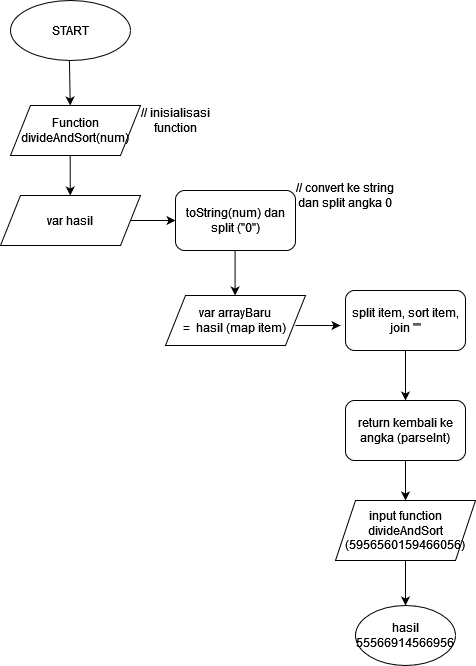

The diagram above was exported from draw.io. Its source (the exported page's mxGraphModel, read from the mxfile embedded in the PNG):
<mxGraphModel dx="1296" dy="1838" grid="1" gridSize="10" guides="1" tooltips="1" connect="1" arrows="1" fold="1" page="1" pageScale="1" pageWidth="827" pageHeight="1169" math="0" shadow="0">
  <root>
    <mxCell id="WIyWlLk6GJQsqaUBKTNV-0" />
    <mxCell id="WIyWlLk6GJQsqaUBKTNV-1" parent="WIyWlLk6GJQsqaUBKTNV-0" />
    <mxCell id="gFmEwCwKsjfavekVAJnQ-1" value="" style="endArrow=classic;html=1;rounded=0;exitX=0.445;exitY=1.005;exitDx=0;exitDy=0;exitPerimeter=0;" edge="1" parent="WIyWlLk6GJQsqaUBKTNV-1">
      <mxGeometry width="50" height="50" relative="1" as="geometry">
        <mxPoint x="213.95000000000005" y="40.14999999999998" as="sourcePoint" />
        <mxPoint x="214.71" y="85" as="targetPoint" />
      </mxGeometry>
    </mxCell>
    <mxCell id="gFmEwCwKsjfavekVAJnQ-3" value="" style="endArrow=classic;html=1;rounded=0;" edge="1" parent="WIyWlLk6GJQsqaUBKTNV-1">
      <mxGeometry width="50" height="50" relative="1" as="geometry">
        <mxPoint x="214.71000000000004" y="135" as="sourcePoint" />
        <mxPoint x="214.71000000000004" y="175" as="targetPoint" />
      </mxGeometry>
    </mxCell>
    <mxCell id="gFmEwCwKsjfavekVAJnQ-7" value="Function divideAndSort(num)" style="shape=parallelogram;perimeter=parallelogramPerimeter;whiteSpace=wrap;html=1;fixedSize=1;" vertex="1" parent="WIyWlLk6GJQsqaUBKTNV-1">
      <mxGeometry x="155" y="85" width="130" height="50" as="geometry" />
    </mxCell>
    <mxCell id="gFmEwCwKsjfavekVAJnQ-9" value="&lt;div&gt;var hasil&lt;br&gt;&lt;/div&gt;" style="shape=parallelogram;perimeter=parallelogramPerimeter;whiteSpace=wrap;html=1;fixedSize=1;" vertex="1" parent="WIyWlLk6GJQsqaUBKTNV-1">
      <mxGeometry x="145" y="175" width="140" height="50" as="geometry" />
    </mxCell>
    <mxCell id="gFmEwCwKsjfavekVAJnQ-10" value="// convert ke string dan split angka 0" style="text;html=1;strokeColor=none;fillColor=none;align=center;verticalAlign=middle;whiteSpace=wrap;rounded=0;" vertex="1" parent="WIyWlLk6GJQsqaUBKTNV-1">
      <mxGeometry x="440" y="160" width="100" height="30" as="geometry" />
    </mxCell>
    <mxCell id="gFmEwCwKsjfavekVAJnQ-11" value="// inisialisasi function" style="text;html=1;strokeColor=none;fillColor=none;align=center;verticalAlign=middle;whiteSpace=wrap;rounded=0;" vertex="1" parent="WIyWlLk6GJQsqaUBKTNV-1">
      <mxGeometry x="270" y="85" width="100" height="30" as="geometry" />
    </mxCell>
    <mxCell id="gFmEwCwKsjfavekVAJnQ-12" value="" style="endArrow=classic;html=1;rounded=0;entryX=0;entryY=0.5;entryDx=0;entryDy=0;exitX=1;exitY=0.5;exitDx=0;exitDy=0;" edge="1" parent="WIyWlLk6GJQsqaUBKTNV-1" source="gFmEwCwKsjfavekVAJnQ-9" target="gFmEwCwKsjfavekVAJnQ-15">
      <mxGeometry width="50" height="50" relative="1" as="geometry">
        <mxPoint x="290" y="200" as="sourcePoint" />
        <mxPoint x="310.00000000000006" y="230" as="targetPoint" />
      </mxGeometry>
    </mxCell>
    <mxCell id="gFmEwCwKsjfavekVAJnQ-15" value="toString(num) dan split (&quot;0&quot;)" style="rounded=1;whiteSpace=wrap;html=1;" vertex="1" parent="WIyWlLk6GJQsqaUBKTNV-1">
      <mxGeometry x="320" y="170" width="120" height="60" as="geometry" />
    </mxCell>
    <mxCell id="gFmEwCwKsjfavekVAJnQ-17" value="&lt;div&gt;var arrayBaru &lt;br&gt;&lt;/div&gt;&lt;div&gt;=&amp;nbsp; hasil (map item)&lt;br&gt;&lt;/div&gt;" style="shape=parallelogram;perimeter=parallelogramPerimeter;whiteSpace=wrap;html=1;fixedSize=1;" vertex="1" parent="WIyWlLk6GJQsqaUBKTNV-1">
      <mxGeometry x="310" y="275" width="140" height="50" as="geometry" />
    </mxCell>
    <mxCell id="gFmEwCwKsjfavekVAJnQ-19" value="" style="endArrow=classic;html=1;rounded=0;entryX=0;entryY=0.5;entryDx=0;entryDy=0;exitX=1;exitY=0.5;exitDx=0;exitDy=0;" edge="1" parent="WIyWlLk6GJQsqaUBKTNV-1">
      <mxGeometry width="50" height="50" relative="1" as="geometry">
        <mxPoint x="440" y="305" as="sourcePoint" />
        <mxPoint x="485" y="305" as="targetPoint" />
      </mxGeometry>
    </mxCell>
    <mxCell id="gFmEwCwKsjfavekVAJnQ-28" value="" style="edgeStyle=orthogonalEdgeStyle;rounded=0;orthogonalLoop=1;jettySize=auto;html=1;" edge="1" parent="WIyWlLk6GJQsqaUBKTNV-1" source="gFmEwCwKsjfavekVAJnQ-20">
      <mxGeometry relative="1" as="geometry">
        <mxPoint x="550" y="380" as="targetPoint" />
      </mxGeometry>
    </mxCell>
    <mxCell id="gFmEwCwKsjfavekVAJnQ-20" value="split item, sort item, join &quot;&quot;" style="rounded=1;whiteSpace=wrap;html=1;" vertex="1" parent="WIyWlLk6GJQsqaUBKTNV-1">
      <mxGeometry x="490" y="270" width="120" height="60" as="geometry" />
    </mxCell>
    <mxCell id="gFmEwCwKsjfavekVAJnQ-25" value="" style="endArrow=classic;html=1;rounded=0;exitX=0.5;exitY=1;exitDx=0;exitDy=0;entryX=0.5;entryY=0;entryDx=0;entryDy=0;" edge="1" parent="WIyWlLk6GJQsqaUBKTNV-1">
      <mxGeometry width="50" height="50" relative="1" as="geometry">
        <mxPoint x="379.58" y="230" as="sourcePoint" />
        <mxPoint x="379.58" y="275" as="targetPoint" />
      </mxGeometry>
    </mxCell>
    <mxCell id="gFmEwCwKsjfavekVAJnQ-26" value="START" style="ellipse;whiteSpace=wrap;html=1;" vertex="1" parent="WIyWlLk6GJQsqaUBKTNV-1">
      <mxGeometry x="155" y="-20" width="120" height="60" as="geometry" />
    </mxCell>
    <mxCell id="gFmEwCwKsjfavekVAJnQ-33" value="" style="edgeStyle=orthogonalEdgeStyle;rounded=0;orthogonalLoop=1;jettySize=auto;html=1;" edge="1" parent="WIyWlLk6GJQsqaUBKTNV-1" source="gFmEwCwKsjfavekVAJnQ-29" target="gFmEwCwKsjfavekVAJnQ-32">
      <mxGeometry relative="1" as="geometry" />
    </mxCell>
    <mxCell id="gFmEwCwKsjfavekVAJnQ-29" value="&lt;div&gt;input function divideAndSort&lt;/div&gt;&lt;div&gt;(5956560159466056)&lt;br&gt;&lt;/div&gt;" style="shape=parallelogram;perimeter=parallelogramPerimeter;whiteSpace=wrap;html=1;fixedSize=1;" vertex="1" parent="WIyWlLk6GJQsqaUBKTNV-1">
      <mxGeometry x="480" y="480" width="140" height="60" as="geometry" />
    </mxCell>
    <mxCell id="gFmEwCwKsjfavekVAJnQ-31" value="" style="edgeStyle=orthogonalEdgeStyle;rounded=0;orthogonalLoop=1;jettySize=auto;html=1;" edge="1" parent="WIyWlLk6GJQsqaUBKTNV-1" source="gFmEwCwKsjfavekVAJnQ-30" target="gFmEwCwKsjfavekVAJnQ-29">
      <mxGeometry relative="1" as="geometry" />
    </mxCell>
    <mxCell id="gFmEwCwKsjfavekVAJnQ-30" value="return kembali ke angka (parseInt) " style="rounded=1;whiteSpace=wrap;html=1;" vertex="1" parent="WIyWlLk6GJQsqaUBKTNV-1">
      <mxGeometry x="490" y="380" width="120" height="60" as="geometry" />
    </mxCell>
    <mxCell id="gFmEwCwKsjfavekVAJnQ-32" value="hasil 55566914566956" style="ellipse;whiteSpace=wrap;html=1;" vertex="1" parent="WIyWlLk6GJQsqaUBKTNV-1">
      <mxGeometry x="500" y="585" width="100" height="60" as="geometry" />
    </mxCell>
  </root>
</mxGraphModel>